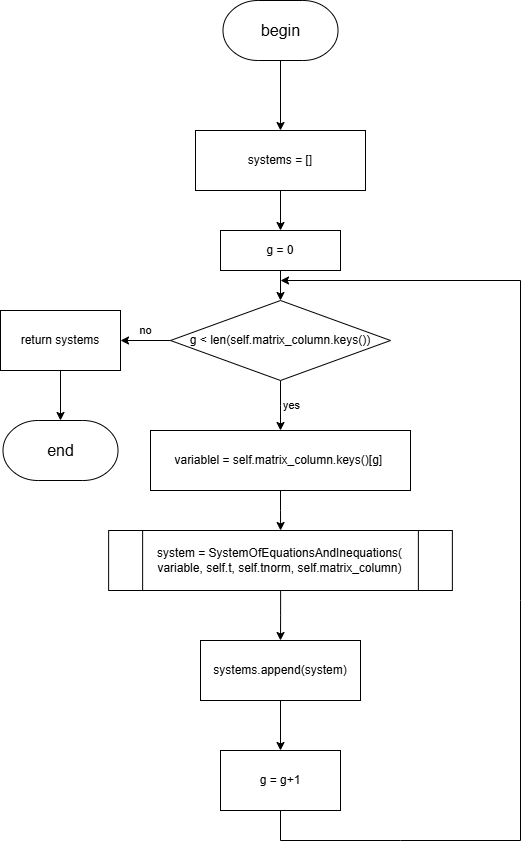

The diagram above was exported from draw.io. Its source (the exported page's mxGraphModel, read from the mxfile embedded in the PNG):
<mxGraphModel dx="2068" dy="1201" grid="1" gridSize="10" guides="1" tooltips="1" connect="1" arrows="1" fold="1" page="1" pageScale="1" pageWidth="827" pageHeight="1169" math="0" shadow="0">
  <root>
    <mxCell id="0" />
    <mxCell id="1" parent="0" />
    <mxCell id="44ONGYX8FsfpLb4OvtSI-3" style="edgeStyle=orthogonalEdgeStyle;rounded=0;orthogonalLoop=1;jettySize=auto;html=1;entryX=0.5;entryY=0;entryDx=0;entryDy=0;" parent="1" source="hU3jAXoGVA9nV7-Wg29L-31" target="44ONGYX8FsfpLb4OvtSI-1" edge="1">
      <mxGeometry relative="1" as="geometry" />
    </mxCell>
    <mxCell id="hU3jAXoGVA9nV7-Wg29L-31" value="&lt;div style=&quot;&quot;&gt;system = SystemOfEquationsAndInequations(&lt;/div&gt;&lt;div style=&quot;&quot;&gt;variable, self.t, self.tnorm, self.matrix_column&lt;span style=&quot;background-color: transparent; color: light-dark(rgb(0, 0, 0), rgb(255, 255, 255));&quot;&gt;)&lt;/span&gt;&lt;/div&gt;" style="rounded=0;whiteSpace=wrap;html=1;" parent="1" vertex="1">
      <mxGeometry x="266.25" y="540" width="307.5" height="60" as="geometry" />
    </mxCell>
    <mxCell id="hU3jAXoGVA9nV7-Wg29L-34" value="no" style="edgeStyle=orthogonalEdgeStyle;rounded=0;orthogonalLoop=1;jettySize=auto;html=1;" parent="1" source="hU3jAXoGVA9nV7-Wg29L-37" target="hU3jAXoGVA9nV7-Wg29L-39" edge="1">
      <mxGeometry y="-10" relative="1" as="geometry">
        <mxPoint as="offset" />
      </mxGeometry>
    </mxCell>
    <mxCell id="hU3jAXoGVA9nV7-Wg29L-35" style="edgeStyle=orthogonalEdgeStyle;rounded=0;orthogonalLoop=1;jettySize=auto;html=1;" parent="1" source="hU3jAXoGVA9nV7-Wg29L-37" edge="1">
      <mxGeometry relative="1" as="geometry">
        <mxPoint x="420" y="440" as="targetPoint" />
      </mxGeometry>
    </mxCell>
    <mxCell id="hU3jAXoGVA9nV7-Wg29L-36" value="yes" style="edgeLabel;html=1;align=center;verticalAlign=middle;resizable=0;points=[];" parent="hU3jAXoGVA9nV7-Wg29L-35" connectable="0" vertex="1">
      <mxGeometry x="-0.0444" y="2" relative="1" as="geometry">
        <mxPoint x="8" as="offset" />
      </mxGeometry>
    </mxCell>
    <mxCell id="hU3jAXoGVA9nV7-Wg29L-37" value="g &amp;lt; len(self.matrix_column.keys())" style="rhombus;whiteSpace=wrap;html=1;" parent="1" vertex="1">
      <mxGeometry x="310" y="310" width="220" height="80" as="geometry" />
    </mxCell>
    <mxCell id="NLAOB3QdVX46klCcSqAo-1" style="edgeStyle=orthogonalEdgeStyle;rounded=0;orthogonalLoop=1;jettySize=auto;html=1;" parent="1" source="hU3jAXoGVA9nV7-Wg29L-39" target="hU3jAXoGVA9nV7-Wg29L-50" edge="1">
      <mxGeometry relative="1" as="geometry" />
    </mxCell>
    <mxCell id="hU3jAXoGVA9nV7-Wg29L-39" value="return systems" style="rounded=0;whiteSpace=wrap;html=1;" parent="1" vertex="1">
      <mxGeometry x="140" y="320" width="120" height="60" as="geometry" />
    </mxCell>
    <mxCell id="hU3jAXoGVA9nV7-Wg29L-40" value="&lt;font style=&quot;font-size: 16px;&quot;&gt;begin&lt;/font&gt;" style="strokeWidth=1;html=1;shape=mxgraph.flowchart.terminator;whiteSpace=wrap;" parent="1" vertex="1">
      <mxGeometry x="362.5" y="10" width="115" height="60" as="geometry" />
    </mxCell>
    <mxCell id="hU3jAXoGVA9nV7-Wg29L-41" value="" style="endArrow=classic;html=1;rounded=0;exitX=0.5;exitY=1;exitDx=0;exitDy=0;exitPerimeter=0;entryX=0.5;entryY=0;entryDx=0;entryDy=0;" parent="1" source="hU3jAXoGVA9nV7-Wg29L-40" target="hU3jAXoGVA9nV7-Wg29L-49" edge="1">
      <mxGeometry width="50" height="50" relative="1" as="geometry">
        <mxPoint x="640" y="110" as="sourcePoint" />
        <mxPoint x="420" y="-130" as="targetPoint" />
      </mxGeometry>
    </mxCell>
    <mxCell id="hU3jAXoGVA9nV7-Wg29L-44" value="g = g+1" style="rounded=0;whiteSpace=wrap;html=1;" parent="1" vertex="1">
      <mxGeometry x="360" y="760" width="120" height="60" as="geometry" />
    </mxCell>
    <mxCell id="hU3jAXoGVA9nV7-Wg29L-45" value="" style="endArrow=classic;html=1;rounded=0;exitX=0.5;exitY=1;exitDx=0;exitDy=0;" parent="1" source="hU3jAXoGVA9nV7-Wg29L-44" edge="1">
      <mxGeometry width="50" height="50" relative="1" as="geometry">
        <Array as="points">
          <mxPoint x="420" y="850" />
          <mxPoint x="540" y="850" />
          <mxPoint x="660" y="850" />
          <mxPoint x="660" y="610" />
          <mxPoint x="660" y="290" />
        </Array>
        <mxPoint x="420" y="860" as="sourcePoint" />
        <mxPoint x="420" y="290" as="targetPoint" />
      </mxGeometry>
    </mxCell>
    <mxCell id="hU3jAXoGVA9nV7-Wg29L-46" value="g = 0" style="rounded=0;whiteSpace=wrap;html=1;" parent="1" vertex="1">
      <mxGeometry x="360" y="240" width="120" height="40" as="geometry" />
    </mxCell>
    <mxCell id="hU3jAXoGVA9nV7-Wg29L-47" value="" style="endArrow=classic;html=1;rounded=0;exitX=0.5;exitY=1;exitDx=0;exitDy=0;entryX=0.5;entryY=0;entryDx=0;entryDy=0;" parent="1" source="hU3jAXoGVA9nV7-Wg29L-46" target="hU3jAXoGVA9nV7-Wg29L-37" edge="1">
      <mxGeometry width="50" height="50" relative="1" as="geometry">
        <mxPoint x="560" y="350" as="sourcePoint" />
        <mxPoint x="610" y="300" as="targetPoint" />
      </mxGeometry>
    </mxCell>
    <mxCell id="hU3jAXoGVA9nV7-Wg29L-48" style="edgeStyle=orthogonalEdgeStyle;rounded=0;orthogonalLoop=1;jettySize=auto;html=1;" parent="1" source="hU3jAXoGVA9nV7-Wg29L-49" target="hU3jAXoGVA9nV7-Wg29L-46" edge="1">
      <mxGeometry relative="1" as="geometry" />
    </mxCell>
    <mxCell id="hU3jAXoGVA9nV7-Wg29L-49" value="&lt;div&gt;systems = []&lt;/div&gt;" style="rounded=0;whiteSpace=wrap;html=1;" parent="1" vertex="1">
      <mxGeometry x="335" y="140" width="170" height="60" as="geometry" />
    </mxCell>
    <mxCell id="hU3jAXoGVA9nV7-Wg29L-50" value="&lt;font style=&quot;font-size: 16px;&quot;&gt;end&lt;/font&gt;" style="strokeWidth=1;html=1;shape=mxgraph.flowchart.terminator;whiteSpace=wrap;" parent="1" vertex="1">
      <mxGeometry x="142.5" y="430" width="115" height="60" as="geometry" />
    </mxCell>
    <mxCell id="44ONGYX8FsfpLb4OvtSI-2" style="edgeStyle=orthogonalEdgeStyle;rounded=0;orthogonalLoop=1;jettySize=auto;html=1;" parent="1" source="jwohqdVzhFLMCTz9H705-1" target="hU3jAXoGVA9nV7-Wg29L-31" edge="1">
      <mxGeometry relative="1" as="geometry" />
    </mxCell>
    <mxCell id="jwohqdVzhFLMCTz9H705-1" value="variablel = self.matrix_column.keys()[g]&amp;nbsp;" style="rounded=0;whiteSpace=wrap;html=1;" parent="1" vertex="1">
      <mxGeometry x="290" y="440" width="260" height="60" as="geometry" />
    </mxCell>
    <mxCell id="44ONGYX8FsfpLb4OvtSI-4" style="edgeStyle=orthogonalEdgeStyle;rounded=0;orthogonalLoop=1;jettySize=auto;html=1;entryX=0.5;entryY=0;entryDx=0;entryDy=0;" parent="1" source="44ONGYX8FsfpLb4OvtSI-1" target="hU3jAXoGVA9nV7-Wg29L-44" edge="1">
      <mxGeometry relative="1" as="geometry" />
    </mxCell>
    <mxCell id="44ONGYX8FsfpLb4OvtSI-1" value="systems.append(system)" style="rounded=0;whiteSpace=wrap;html=1;" parent="1" vertex="1">
      <mxGeometry x="340" y="650" width="160" height="60" as="geometry" />
    </mxCell>
    <mxCell id="NLAOB3QdVX46klCcSqAo-2" value="&lt;span style=&quot;background-color: transparent; color: light-dark(rgb(0, 0, 0), rgb(255, 255, 255));&quot;&gt;system = SystemOfEquationsAndInequations(&lt;/span&gt;&lt;div&gt;variable, self.t, self.tnorm, self.matrix_column&lt;span style=&quot;background-color: transparent; color: light-dark(rgb(0, 0, 0), rgb(255, 255, 255));&quot;&gt;)&lt;/span&gt;&lt;/div&gt;" style="shape=process;whiteSpace=wrap;html=1;backgroundOutline=1;" parent="1" vertex="1">
      <mxGeometry x="248.13" y="540" width="343.75" height="60" as="geometry" />
    </mxCell>
  </root>
</mxGraphModel>